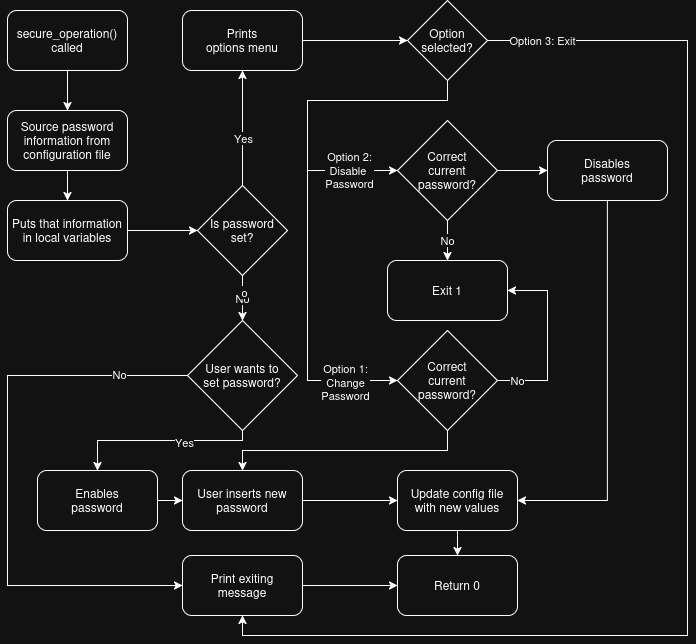

The diagram above was exported from draw.io. Its source (the exported page's mxGraphModel, read from the mxfile embedded in the PNG):
<mxGraphModel dx="1088" dy="663" grid="1" gridSize="10" guides="1" tooltips="1" connect="1" arrows="1" fold="1" page="1" pageScale="1" pageWidth="827" pageHeight="1169" math="0" shadow="0">
  <root>
    <mxCell id="0" />
    <mxCell id="1" parent="0" />
    <mxCell id="s9maHpcXkYYFDNXtTjx0-156" style="edgeStyle=orthogonalEdgeStyle;rounded=0;orthogonalLoop=1;jettySize=auto;html=1;exitX=0.5;exitY=1;exitDx=0;exitDy=0;entryX=0.5;entryY=0;entryDx=0;entryDy=0;" edge="1" parent="1" source="s9maHpcXkYYFDNXtTjx0-27" target="s9maHpcXkYYFDNXtTjx0-141">
      <mxGeometry relative="1" as="geometry" />
    </mxCell>
    <mxCell id="s9maHpcXkYYFDNXtTjx0-27" value="secure_operation() called" style="rounded=1;whiteSpace=wrap;html=1;" vertex="1" parent="1">
      <mxGeometry x="40" y="10" width="120" height="60" as="geometry" />
    </mxCell>
    <mxCell id="s9maHpcXkYYFDNXtTjx0-157" style="edgeStyle=orthogonalEdgeStyle;rounded=0;orthogonalLoop=1;jettySize=auto;html=1;exitX=0.5;exitY=1;exitDx=0;exitDy=0;entryX=0.5;entryY=0;entryDx=0;entryDy=0;" edge="1" parent="1" source="s9maHpcXkYYFDNXtTjx0-141" target="s9maHpcXkYYFDNXtTjx0-146">
      <mxGeometry relative="1" as="geometry" />
    </mxCell>
    <mxCell id="s9maHpcXkYYFDNXtTjx0-141" value="Source password information from configuration file" style="rounded=1;whiteSpace=wrap;html=1;" vertex="1" parent="1">
      <mxGeometry x="40" y="110" width="120" height="60" as="geometry" />
    </mxCell>
    <mxCell id="s9maHpcXkYYFDNXtTjx0-159" value="No" style="edgeStyle=orthogonalEdgeStyle;rounded=0;orthogonalLoop=1;jettySize=auto;html=1;exitX=0.5;exitY=1;exitDx=0;exitDy=0;entryX=0.5;entryY=0;entryDx=0;entryDy=0;" edge="1" parent="1" source="s9maHpcXkYYFDNXtTjx0-142" target="s9maHpcXkYYFDNXtTjx0-143">
      <mxGeometry relative="1" as="geometry" />
    </mxCell>
    <mxCell id="s9maHpcXkYYFDNXtTjx0-160" value="o" style="edgeLabel;html=1;align=center;verticalAlign=middle;resizable=0;points=[];" vertex="1" connectable="0" parent="s9maHpcXkYYFDNXtTjx0-159">
      <mxGeometry x="-0.265" y="2" relative="1" as="geometry">
        <mxPoint as="offset" />
      </mxGeometry>
    </mxCell>
    <mxCell id="s9maHpcXkYYFDNXtTjx0-167" style="edgeStyle=orthogonalEdgeStyle;rounded=0;orthogonalLoop=1;jettySize=auto;html=1;exitX=0.5;exitY=0;exitDx=0;exitDy=0;entryX=0.5;entryY=1;entryDx=0;entryDy=0;" edge="1" parent="1" source="s9maHpcXkYYFDNXtTjx0-142" target="s9maHpcXkYYFDNXtTjx0-149">
      <mxGeometry relative="1" as="geometry" />
    </mxCell>
    <mxCell id="s9maHpcXkYYFDNXtTjx0-168" value="Yes" style="edgeLabel;html=1;align=center;verticalAlign=middle;resizable=0;points=[];" vertex="1" connectable="0" parent="s9maHpcXkYYFDNXtTjx0-167">
      <mxGeometry x="-0.1739" y="-1" relative="1" as="geometry">
        <mxPoint as="offset" />
      </mxGeometry>
    </mxCell>
    <mxCell id="s9maHpcXkYYFDNXtTjx0-142" value="Is password set?" style="rhombus;whiteSpace=wrap;html=1;" vertex="1" parent="1">
      <mxGeometry x="230" y="185" width="90" height="90" as="geometry" />
    </mxCell>
    <mxCell id="s9maHpcXkYYFDNXtTjx0-163" value="" style="edgeStyle=orthogonalEdgeStyle;rounded=0;orthogonalLoop=1;jettySize=auto;html=1;entryX=0.5;entryY=0;entryDx=0;entryDy=0;exitX=0.5;exitY=1;exitDx=0;exitDy=0;" edge="1" parent="1" source="s9maHpcXkYYFDNXtTjx0-143" target="s9maHpcXkYYFDNXtTjx0-193">
      <mxGeometry relative="1" as="geometry">
        <Array as="points">
          <mxPoint x="275" y="440" />
          <mxPoint x="130" y="440" />
        </Array>
      </mxGeometry>
    </mxCell>
    <mxCell id="s9maHpcXkYYFDNXtTjx0-164" value="Yes" style="edgeLabel;html=1;align=center;verticalAlign=middle;resizable=0;points=[];" vertex="1" connectable="0" parent="s9maHpcXkYYFDNXtTjx0-163">
      <mxGeometry x="-0.2793" y="2" relative="1" as="geometry">
        <mxPoint x="-2" as="offset" />
      </mxGeometry>
    </mxCell>
    <mxCell id="s9maHpcXkYYFDNXtTjx0-190" style="edgeStyle=orthogonalEdgeStyle;rounded=0;orthogonalLoop=1;jettySize=auto;html=1;exitX=0;exitY=0.5;exitDx=0;exitDy=0;entryX=0;entryY=0.5;entryDx=0;entryDy=0;" edge="1" parent="1" source="s9maHpcXkYYFDNXtTjx0-143" target="s9maHpcXkYYFDNXtTjx0-189">
      <mxGeometry relative="1" as="geometry">
        <mxPoint x="180" y="580" as="targetPoint" />
        <Array as="points">
          <mxPoint x="40" y="375" />
          <mxPoint x="40" y="585" />
        </Array>
      </mxGeometry>
    </mxCell>
    <mxCell id="s9maHpcXkYYFDNXtTjx0-191" value="No" style="edgeLabel;html=1;align=center;verticalAlign=middle;resizable=0;points=[];" vertex="1" connectable="0" parent="s9maHpcXkYYFDNXtTjx0-190">
      <mxGeometry x="-0.7582" y="-1" relative="1" as="geometry">
        <mxPoint as="offset" />
      </mxGeometry>
    </mxCell>
    <mxCell id="s9maHpcXkYYFDNXtTjx0-143" value="&lt;div&gt;User wants to&lt;/div&gt;&lt;div&gt;set password?&lt;/div&gt;" style="rhombus;whiteSpace=wrap;html=1;" vertex="1" parent="1">
      <mxGeometry x="220" y="320" width="110" height="110" as="geometry" />
    </mxCell>
    <mxCell id="s9maHpcXkYYFDNXtTjx0-144" value="Return 0" style="rounded=1;whiteSpace=wrap;html=1;" vertex="1" parent="1">
      <mxGeometry x="430" y="555" width="120" height="60" as="geometry" />
    </mxCell>
    <mxCell id="s9maHpcXkYYFDNXtTjx0-162" value="" style="edgeStyle=orthogonalEdgeStyle;rounded=0;orthogonalLoop=1;jettySize=auto;html=1;" edge="1" parent="1" source="s9maHpcXkYYFDNXtTjx0-145" target="s9maHpcXkYYFDNXtTjx0-147">
      <mxGeometry relative="1" as="geometry" />
    </mxCell>
    <mxCell id="s9maHpcXkYYFDNXtTjx0-145" value="User inserts new password" style="rounded=1;whiteSpace=wrap;html=1;" vertex="1" parent="1">
      <mxGeometry x="215" y="470" width="120" height="60" as="geometry" />
    </mxCell>
    <mxCell id="s9maHpcXkYYFDNXtTjx0-158" style="edgeStyle=orthogonalEdgeStyle;rounded=0;orthogonalLoop=1;jettySize=auto;html=1;exitX=1;exitY=0.5;exitDx=0;exitDy=0;entryX=0;entryY=0.5;entryDx=0;entryDy=0;" edge="1" parent="1" source="s9maHpcXkYYFDNXtTjx0-146" target="s9maHpcXkYYFDNXtTjx0-142">
      <mxGeometry relative="1" as="geometry" />
    </mxCell>
    <mxCell id="s9maHpcXkYYFDNXtTjx0-146" value="Puts that information in local variables" style="rounded=1;whiteSpace=wrap;html=1;" vertex="1" parent="1">
      <mxGeometry x="40" y="200" width="120" height="60" as="geometry" />
    </mxCell>
    <mxCell id="s9maHpcXkYYFDNXtTjx0-161" style="edgeStyle=orthogonalEdgeStyle;rounded=0;orthogonalLoop=1;jettySize=auto;html=1;exitX=0.5;exitY=1;exitDx=0;exitDy=0;entryX=0.5;entryY=0;entryDx=0;entryDy=0;" edge="1" parent="1" source="s9maHpcXkYYFDNXtTjx0-147" target="s9maHpcXkYYFDNXtTjx0-144">
      <mxGeometry relative="1" as="geometry" />
    </mxCell>
    <mxCell id="s9maHpcXkYYFDNXtTjx0-147" value="&lt;div&gt;Update config file&lt;/div&gt;&lt;div&gt;with new values&lt;/div&gt;" style="rounded=1;whiteSpace=wrap;html=1;" vertex="1" parent="1">
      <mxGeometry x="430" y="470" width="120" height="60" as="geometry" />
    </mxCell>
    <mxCell id="s9maHpcXkYYFDNXtTjx0-172" style="edgeStyle=orthogonalEdgeStyle;rounded=0;orthogonalLoop=1;jettySize=auto;html=1;exitX=0.5;exitY=1;exitDx=0;exitDy=0;entryX=0;entryY=0.5;entryDx=0;entryDy=0;" edge="1" parent="1" source="s9maHpcXkYYFDNXtTjx0-148" target="s9maHpcXkYYFDNXtTjx0-153">
      <mxGeometry relative="1" as="geometry">
        <Array as="points">
          <mxPoint x="480" y="100" />
          <mxPoint x="340" y="100" />
          <mxPoint x="340" y="170" />
        </Array>
      </mxGeometry>
    </mxCell>
    <mxCell id="s9maHpcXkYYFDNXtTjx0-186" value="&lt;div&gt;Option 2:&lt;/div&gt;&lt;div&gt;Disable&amp;nbsp;&lt;/div&gt;&lt;div&gt;Password&lt;/div&gt;" style="edgeLabel;html=1;align=center;verticalAlign=middle;resizable=0;points=[];" vertex="1" connectable="0" parent="s9maHpcXkYYFDNXtTjx0-172">
      <mxGeometry x="0.6971" y="1" relative="1" as="geometry">
        <mxPoint y="1" as="offset" />
      </mxGeometry>
    </mxCell>
    <mxCell id="s9maHpcXkYYFDNXtTjx0-173" style="edgeStyle=orthogonalEdgeStyle;rounded=0;orthogonalLoop=1;jettySize=auto;html=1;exitX=0.5;exitY=1;exitDx=0;exitDy=0;entryX=0;entryY=0.5;entryDx=0;entryDy=0;" edge="1" parent="1" source="s9maHpcXkYYFDNXtTjx0-148" target="s9maHpcXkYYFDNXtTjx0-154">
      <mxGeometry relative="1" as="geometry">
        <Array as="points">
          <mxPoint x="480" y="100" />
          <mxPoint x="340" y="100" />
          <mxPoint x="340" y="380" />
        </Array>
      </mxGeometry>
    </mxCell>
    <mxCell id="s9maHpcXkYYFDNXtTjx0-187" value="&lt;div&gt;Option 1:&lt;/div&gt;&lt;div&gt;Change&lt;/div&gt;&lt;div&gt;Password&lt;/div&gt;" style="edgeLabel;html=1;align=center;verticalAlign=middle;resizable=0;points=[];" vertex="1" connectable="0" parent="s9maHpcXkYYFDNXtTjx0-173">
      <mxGeometry x="0.8023" y="-2" relative="1" as="geometry">
        <mxPoint as="offset" />
      </mxGeometry>
    </mxCell>
    <mxCell id="s9maHpcXkYYFDNXtTjx0-195" style="edgeStyle=orthogonalEdgeStyle;rounded=0;orthogonalLoop=1;jettySize=auto;html=1;exitX=1;exitY=0.5;exitDx=0;exitDy=0;entryX=0.5;entryY=1;entryDx=0;entryDy=0;" edge="1" parent="1" source="s9maHpcXkYYFDNXtTjx0-148" target="s9maHpcXkYYFDNXtTjx0-189">
      <mxGeometry relative="1" as="geometry">
        <Array as="points">
          <mxPoint x="720" y="40" />
          <mxPoint x="720" y="635" />
          <mxPoint x="275" y="635" />
        </Array>
      </mxGeometry>
    </mxCell>
    <mxCell id="s9maHpcXkYYFDNXtTjx0-196" value="Option 3: Exit" style="edgeLabel;html=1;align=center;verticalAlign=middle;resizable=0;points=[];" vertex="1" connectable="0" parent="s9maHpcXkYYFDNXtTjx0-195">
      <mxGeometry x="-0.9127" relative="1" as="geometry">
        <mxPoint as="offset" />
      </mxGeometry>
    </mxCell>
    <mxCell id="s9maHpcXkYYFDNXtTjx0-148" value="Option selected?" style="rhombus;whiteSpace=wrap;html=1;" vertex="1" parent="1">
      <mxGeometry x="440" width="80" height="80" as="geometry" />
    </mxCell>
    <mxCell id="s9maHpcXkYYFDNXtTjx0-169" style="edgeStyle=orthogonalEdgeStyle;rounded=0;orthogonalLoop=1;jettySize=auto;html=1;exitX=1;exitY=0.5;exitDx=0;exitDy=0;entryX=0;entryY=0.5;entryDx=0;entryDy=0;" edge="1" parent="1" source="s9maHpcXkYYFDNXtTjx0-149" target="s9maHpcXkYYFDNXtTjx0-148">
      <mxGeometry relative="1" as="geometry" />
    </mxCell>
    <mxCell id="s9maHpcXkYYFDNXtTjx0-149" value="&lt;div&gt;Prints&lt;/div&gt;&lt;div&gt;options menu&lt;/div&gt;" style="rounded=1;whiteSpace=wrap;html=1;" vertex="1" parent="1">
      <mxGeometry x="215" y="10" width="120" height="60" as="geometry" />
    </mxCell>
    <mxCell id="s9maHpcXkYYFDNXtTjx0-175" style="edgeStyle=orthogonalEdgeStyle;rounded=0;orthogonalLoop=1;jettySize=auto;html=1;exitX=1;exitY=0.5;exitDx=0;exitDy=0;entryX=0;entryY=0.5;entryDx=0;entryDy=0;" edge="1" parent="1" source="s9maHpcXkYYFDNXtTjx0-153" target="s9maHpcXkYYFDNXtTjx0-155">
      <mxGeometry relative="1" as="geometry" />
    </mxCell>
    <mxCell id="s9maHpcXkYYFDNXtTjx0-181" value="" style="edgeStyle=orthogonalEdgeStyle;rounded=0;orthogonalLoop=1;jettySize=auto;html=1;" edge="1" parent="1" source="s9maHpcXkYYFDNXtTjx0-153" target="s9maHpcXkYYFDNXtTjx0-176">
      <mxGeometry relative="1" as="geometry" />
    </mxCell>
    <mxCell id="s9maHpcXkYYFDNXtTjx0-184" value="No" style="edgeLabel;html=1;align=center;verticalAlign=middle;resizable=0;points=[];" vertex="1" connectable="0" parent="s9maHpcXkYYFDNXtTjx0-181">
      <mxGeometry x="-0.5" relative="1" as="geometry">
        <mxPoint y="10" as="offset" />
      </mxGeometry>
    </mxCell>
    <mxCell id="s9maHpcXkYYFDNXtTjx0-153" value="&lt;div&gt;Correct&lt;/div&gt;&lt;div&gt;current password?&lt;/div&gt;" style="rhombus;whiteSpace=wrap;html=1;" vertex="1" parent="1">
      <mxGeometry x="430" y="120" width="100" height="100" as="geometry" />
    </mxCell>
    <mxCell id="s9maHpcXkYYFDNXtTjx0-179" style="edgeStyle=orthogonalEdgeStyle;rounded=0;orthogonalLoop=1;jettySize=auto;html=1;exitX=0.5;exitY=1;exitDx=0;exitDy=0;entryX=0.5;entryY=0;entryDx=0;entryDy=0;" edge="1" parent="1" source="s9maHpcXkYYFDNXtTjx0-154" target="s9maHpcXkYYFDNXtTjx0-145">
      <mxGeometry relative="1" as="geometry">
        <Array as="points">
          <mxPoint x="480" y="450" />
          <mxPoint x="275" y="450" />
        </Array>
      </mxGeometry>
    </mxCell>
    <mxCell id="s9maHpcXkYYFDNXtTjx0-183" style="edgeStyle=orthogonalEdgeStyle;rounded=0;orthogonalLoop=1;jettySize=auto;html=1;exitX=1;exitY=0.5;exitDx=0;exitDy=0;entryX=1;entryY=0.5;entryDx=0;entryDy=0;" edge="1" parent="1" source="s9maHpcXkYYFDNXtTjx0-154" target="s9maHpcXkYYFDNXtTjx0-176">
      <mxGeometry relative="1" as="geometry">
        <Array as="points">
          <mxPoint x="580" y="380" />
          <mxPoint x="580" y="290" />
        </Array>
      </mxGeometry>
    </mxCell>
    <mxCell id="s9maHpcXkYYFDNXtTjx0-185" value="No" style="edgeLabel;html=1;align=center;verticalAlign=middle;resizable=0;points=[];" vertex="1" connectable="0" parent="s9maHpcXkYYFDNXtTjx0-183">
      <mxGeometry x="-0.7733" relative="1" as="geometry">
        <mxPoint as="offset" />
      </mxGeometry>
    </mxCell>
    <mxCell id="s9maHpcXkYYFDNXtTjx0-154" value="&lt;div&gt;Correct&lt;/div&gt;&lt;div&gt;current password?&lt;/div&gt;" style="rhombus;whiteSpace=wrap;html=1;" vertex="1" parent="1">
      <mxGeometry x="430" y="330" width="100" height="100" as="geometry" />
    </mxCell>
    <mxCell id="s9maHpcXkYYFDNXtTjx0-177" style="edgeStyle=orthogonalEdgeStyle;rounded=0;orthogonalLoop=1;jettySize=auto;html=1;exitX=0.5;exitY=1;exitDx=0;exitDy=0;entryX=1;entryY=0.5;entryDx=0;entryDy=0;" edge="1" parent="1" source="s9maHpcXkYYFDNXtTjx0-155" target="s9maHpcXkYYFDNXtTjx0-147">
      <mxGeometry relative="1" as="geometry" />
    </mxCell>
    <mxCell id="s9maHpcXkYYFDNXtTjx0-155" value="&lt;div&gt;Disables&lt;/div&gt;&lt;div&gt;password&lt;/div&gt;" style="rounded=1;whiteSpace=wrap;html=1;" vertex="1" parent="1">
      <mxGeometry x="580" y="140" width="120" height="60" as="geometry" />
    </mxCell>
    <mxCell id="s9maHpcXkYYFDNXtTjx0-176" value="Exit 1" style="rounded=1;whiteSpace=wrap;html=1;" vertex="1" parent="1">
      <mxGeometry x="420" y="260" width="120" height="60" as="geometry" />
    </mxCell>
    <mxCell id="s9maHpcXkYYFDNXtTjx0-192" value="" style="edgeStyle=orthogonalEdgeStyle;rounded=0;orthogonalLoop=1;jettySize=auto;html=1;" edge="1" parent="1" source="s9maHpcXkYYFDNXtTjx0-189" target="s9maHpcXkYYFDNXtTjx0-144">
      <mxGeometry relative="1" as="geometry" />
    </mxCell>
    <mxCell id="s9maHpcXkYYFDNXtTjx0-189" value="&lt;div&gt;Print exiting&lt;/div&gt;&lt;div&gt;message&lt;/div&gt;" style="rounded=1;whiteSpace=wrap;html=1;" vertex="1" parent="1">
      <mxGeometry x="215" y="555" width="120" height="60" as="geometry" />
    </mxCell>
    <mxCell id="s9maHpcXkYYFDNXtTjx0-194" value="" style="edgeStyle=orthogonalEdgeStyle;rounded=0;orthogonalLoop=1;jettySize=auto;html=1;" edge="1" parent="1" source="s9maHpcXkYYFDNXtTjx0-193" target="s9maHpcXkYYFDNXtTjx0-145">
      <mxGeometry relative="1" as="geometry" />
    </mxCell>
    <mxCell id="s9maHpcXkYYFDNXtTjx0-193" value="&lt;div&gt;Enables&lt;/div&gt;&lt;div&gt;password&lt;/div&gt;" style="rounded=1;whiteSpace=wrap;html=1;" vertex="1" parent="1">
      <mxGeometry x="70" y="470" width="120" height="60" as="geometry" />
    </mxCell>
  </root>
</mxGraphModel>